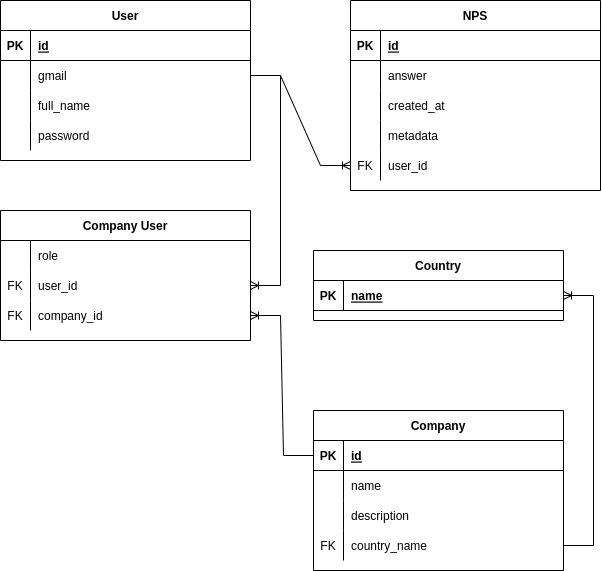

The diagram above was exported from draw.io. Its source (the exported page's mxGraphModel, read from the mxfile embedded in the PNG):
<mxGraphModel dx="2006" dy="805" grid="1" gridSize="10" guides="1" tooltips="1" connect="1" arrows="1" fold="1" page="1" pageScale="1" pageWidth="850" pageHeight="1100" math="0" shadow="0" extFonts="Permanent Marker^https://fonts.googleapis.com/css?family=Permanent+Marker">
  <root>
    <mxCell id="0" />
    <mxCell id="1" parent="0" />
    <mxCell id="C-vyLk0tnHw3VtMMgP7b-13" value="Company" style="shape=table;startSize=30;container=1;collapsible=1;childLayout=tableLayout;fixedRows=1;rowLines=0;fontStyle=1;align=center;resizeLast=1;" parent="1" vertex="1">
      <mxGeometry x="363" y="500" width="250" height="160" as="geometry" />
    </mxCell>
    <mxCell id="C-vyLk0tnHw3VtMMgP7b-14" value="" style="shape=partialRectangle;collapsible=0;dropTarget=0;pointerEvents=0;fillColor=none;points=[[0,0.5],[1,0.5]];portConstraint=eastwest;top=0;left=0;right=0;bottom=1;" parent="C-vyLk0tnHw3VtMMgP7b-13" vertex="1">
      <mxGeometry y="30" width="250" height="30" as="geometry" />
    </mxCell>
    <mxCell id="C-vyLk0tnHw3VtMMgP7b-15" value="PK" style="shape=partialRectangle;overflow=hidden;connectable=0;fillColor=none;top=0;left=0;bottom=0;right=0;fontStyle=1;" parent="C-vyLk0tnHw3VtMMgP7b-14" vertex="1">
      <mxGeometry width="30" height="30" as="geometry">
        <mxRectangle width="30" height="30" as="alternateBounds" />
      </mxGeometry>
    </mxCell>
    <mxCell id="C-vyLk0tnHw3VtMMgP7b-16" value="id" style="shape=partialRectangle;overflow=hidden;connectable=0;fillColor=none;top=0;left=0;bottom=0;right=0;align=left;spacingLeft=6;fontStyle=5;" parent="C-vyLk0tnHw3VtMMgP7b-14" vertex="1">
      <mxGeometry x="30" width="220" height="30" as="geometry">
        <mxRectangle width="220" height="30" as="alternateBounds" />
      </mxGeometry>
    </mxCell>
    <mxCell id="C-vyLk0tnHw3VtMMgP7b-17" value="" style="shape=partialRectangle;collapsible=0;dropTarget=0;pointerEvents=0;fillColor=none;points=[[0,0.5],[1,0.5]];portConstraint=eastwest;top=0;left=0;right=0;bottom=0;" parent="C-vyLk0tnHw3VtMMgP7b-13" vertex="1">
      <mxGeometry y="60" width="250" height="30" as="geometry" />
    </mxCell>
    <mxCell id="C-vyLk0tnHw3VtMMgP7b-18" value="" style="shape=partialRectangle;overflow=hidden;connectable=0;fillColor=none;top=0;left=0;bottom=0;right=0;" parent="C-vyLk0tnHw3VtMMgP7b-17" vertex="1">
      <mxGeometry width="30" height="30" as="geometry">
        <mxRectangle width="30" height="30" as="alternateBounds" />
      </mxGeometry>
    </mxCell>
    <mxCell id="C-vyLk0tnHw3VtMMgP7b-19" value="name" style="shape=partialRectangle;overflow=hidden;connectable=0;fillColor=none;top=0;left=0;bottom=0;right=0;align=left;spacingLeft=6;" parent="C-vyLk0tnHw3VtMMgP7b-17" vertex="1">
      <mxGeometry x="30" width="220" height="30" as="geometry">
        <mxRectangle width="220" height="30" as="alternateBounds" />
      </mxGeometry>
    </mxCell>
    <mxCell id="C-vyLk0tnHw3VtMMgP7b-20" value="" style="shape=partialRectangle;collapsible=0;dropTarget=0;pointerEvents=0;fillColor=none;points=[[0,0.5],[1,0.5]];portConstraint=eastwest;top=0;left=0;right=0;bottom=0;" parent="C-vyLk0tnHw3VtMMgP7b-13" vertex="1">
      <mxGeometry y="90" width="250" height="30" as="geometry" />
    </mxCell>
    <mxCell id="C-vyLk0tnHw3VtMMgP7b-21" value="" style="shape=partialRectangle;overflow=hidden;connectable=0;fillColor=none;top=0;left=0;bottom=0;right=0;" parent="C-vyLk0tnHw3VtMMgP7b-20" vertex="1">
      <mxGeometry width="30" height="30" as="geometry">
        <mxRectangle width="30" height="30" as="alternateBounds" />
      </mxGeometry>
    </mxCell>
    <mxCell id="C-vyLk0tnHw3VtMMgP7b-22" value="description" style="shape=partialRectangle;overflow=hidden;connectable=0;fillColor=none;top=0;left=0;bottom=0;right=0;align=left;spacingLeft=6;" parent="C-vyLk0tnHw3VtMMgP7b-20" vertex="1">
      <mxGeometry x="30" width="220" height="30" as="geometry">
        <mxRectangle width="220" height="30" as="alternateBounds" />
      </mxGeometry>
    </mxCell>
    <mxCell id="Pt-w5APoye1CB3L64DFK-45" style="shape=partialRectangle;collapsible=0;dropTarget=0;pointerEvents=0;fillColor=none;points=[[0,0.5],[1,0.5]];portConstraint=eastwest;top=0;left=0;right=0;bottom=0;" parent="C-vyLk0tnHw3VtMMgP7b-13" vertex="1">
      <mxGeometry y="120" width="250" height="30" as="geometry" />
    </mxCell>
    <mxCell id="Pt-w5APoye1CB3L64DFK-46" value="FK" style="shape=partialRectangle;overflow=hidden;connectable=0;fillColor=none;top=0;left=0;bottom=0;right=0;" parent="Pt-w5APoye1CB3L64DFK-45" vertex="1">
      <mxGeometry width="30" height="30" as="geometry">
        <mxRectangle width="30" height="30" as="alternateBounds" />
      </mxGeometry>
    </mxCell>
    <mxCell id="Pt-w5APoye1CB3L64DFK-47" value="country_name" style="shape=partialRectangle;overflow=hidden;connectable=0;fillColor=none;top=0;left=0;bottom=0;right=0;align=left;spacingLeft=6;" parent="Pt-w5APoye1CB3L64DFK-45" vertex="1">
      <mxGeometry x="30" width="220" height="30" as="geometry">
        <mxRectangle width="220" height="30" as="alternateBounds" />
      </mxGeometry>
    </mxCell>
    <mxCell id="C-vyLk0tnHw3VtMMgP7b-23" value="User" style="shape=table;startSize=30;container=1;collapsible=1;childLayout=tableLayout;fixedRows=1;rowLines=0;fontStyle=1;align=center;resizeLast=1;" parent="1" vertex="1">
      <mxGeometry x="50" y="90" width="250" height="160" as="geometry" />
    </mxCell>
    <mxCell id="C-vyLk0tnHw3VtMMgP7b-24" value="" style="shape=partialRectangle;collapsible=0;dropTarget=0;pointerEvents=0;fillColor=none;points=[[0,0.5],[1,0.5]];portConstraint=eastwest;top=0;left=0;right=0;bottom=1;" parent="C-vyLk0tnHw3VtMMgP7b-23" vertex="1">
      <mxGeometry y="30" width="250" height="30" as="geometry" />
    </mxCell>
    <mxCell id="C-vyLk0tnHw3VtMMgP7b-25" value="PK" style="shape=partialRectangle;overflow=hidden;connectable=0;fillColor=none;top=0;left=0;bottom=0;right=0;fontStyle=1;" parent="C-vyLk0tnHw3VtMMgP7b-24" vertex="1">
      <mxGeometry width="30" height="30" as="geometry">
        <mxRectangle width="30" height="30" as="alternateBounds" />
      </mxGeometry>
    </mxCell>
    <mxCell id="C-vyLk0tnHw3VtMMgP7b-26" value="id" style="shape=partialRectangle;overflow=hidden;connectable=0;fillColor=none;top=0;left=0;bottom=0;right=0;align=left;spacingLeft=6;fontStyle=5;" parent="C-vyLk0tnHw3VtMMgP7b-24" vertex="1">
      <mxGeometry x="30" width="220" height="30" as="geometry">
        <mxRectangle width="220" height="30" as="alternateBounds" />
      </mxGeometry>
    </mxCell>
    <mxCell id="C-vyLk0tnHw3VtMMgP7b-27" value="" style="shape=partialRectangle;collapsible=0;dropTarget=0;pointerEvents=0;fillColor=none;points=[[0,0.5],[1,0.5]];portConstraint=eastwest;top=0;left=0;right=0;bottom=0;" parent="C-vyLk0tnHw3VtMMgP7b-23" vertex="1">
      <mxGeometry y="60" width="250" height="30" as="geometry" />
    </mxCell>
    <mxCell id="C-vyLk0tnHw3VtMMgP7b-28" value="" style="shape=partialRectangle;overflow=hidden;connectable=0;fillColor=none;top=0;left=0;bottom=0;right=0;" parent="C-vyLk0tnHw3VtMMgP7b-27" vertex="1">
      <mxGeometry width="30" height="30" as="geometry">
        <mxRectangle width="30" height="30" as="alternateBounds" />
      </mxGeometry>
    </mxCell>
    <mxCell id="C-vyLk0tnHw3VtMMgP7b-29" value="gmail" style="shape=partialRectangle;overflow=hidden;connectable=0;fillColor=none;top=0;left=0;bottom=0;right=0;align=left;spacingLeft=6;" parent="C-vyLk0tnHw3VtMMgP7b-27" vertex="1">
      <mxGeometry x="30" width="220" height="30" as="geometry">
        <mxRectangle width="220" height="30" as="alternateBounds" />
      </mxGeometry>
    </mxCell>
    <mxCell id="Pt-w5APoye1CB3L64DFK-2" style="shape=partialRectangle;collapsible=0;dropTarget=0;pointerEvents=0;fillColor=none;points=[[0,0.5],[1,0.5]];portConstraint=eastwest;top=0;left=0;right=0;bottom=0;" parent="C-vyLk0tnHw3VtMMgP7b-23" vertex="1">
      <mxGeometry y="90" width="250" height="30" as="geometry" />
    </mxCell>
    <mxCell id="Pt-w5APoye1CB3L64DFK-3" style="shape=partialRectangle;overflow=hidden;connectable=0;fillColor=none;top=0;left=0;bottom=0;right=0;" parent="Pt-w5APoye1CB3L64DFK-2" vertex="1">
      <mxGeometry width="30" height="30" as="geometry">
        <mxRectangle width="30" height="30" as="alternateBounds" />
      </mxGeometry>
    </mxCell>
    <mxCell id="Pt-w5APoye1CB3L64DFK-4" value="full_name" style="shape=partialRectangle;overflow=hidden;connectable=0;fillColor=none;top=0;left=0;bottom=0;right=0;align=left;spacingLeft=6;" parent="Pt-w5APoye1CB3L64DFK-2" vertex="1">
      <mxGeometry x="30" width="220" height="30" as="geometry">
        <mxRectangle width="220" height="30" as="alternateBounds" />
      </mxGeometry>
    </mxCell>
    <mxCell id="Pt-w5APoye1CB3L64DFK-5" style="shape=partialRectangle;collapsible=0;dropTarget=0;pointerEvents=0;fillColor=none;points=[[0,0.5],[1,0.5]];portConstraint=eastwest;top=0;left=0;right=0;bottom=0;" parent="C-vyLk0tnHw3VtMMgP7b-23" vertex="1">
      <mxGeometry y="120" width="250" height="30" as="geometry" />
    </mxCell>
    <mxCell id="Pt-w5APoye1CB3L64DFK-6" style="shape=partialRectangle;overflow=hidden;connectable=0;fillColor=none;top=0;left=0;bottom=0;right=0;" parent="Pt-w5APoye1CB3L64DFK-5" vertex="1">
      <mxGeometry width="30" height="30" as="geometry">
        <mxRectangle width="30" height="30" as="alternateBounds" />
      </mxGeometry>
    </mxCell>
    <mxCell id="Pt-w5APoye1CB3L64DFK-7" value="password" style="shape=partialRectangle;overflow=hidden;connectable=0;fillColor=none;top=0;left=0;bottom=0;right=0;align=left;spacingLeft=6;" parent="Pt-w5APoye1CB3L64DFK-5" vertex="1">
      <mxGeometry x="30" width="220" height="30" as="geometry">
        <mxRectangle width="220" height="30" as="alternateBounds" />
      </mxGeometry>
    </mxCell>
    <mxCell id="Pt-w5APoye1CB3L64DFK-9" value="Company User" style="shape=table;startSize=30;container=1;collapsible=1;childLayout=tableLayout;fixedRows=1;rowLines=0;fontStyle=1;align=center;resizeLast=1;" parent="1" vertex="1">
      <mxGeometry x="50" y="300" width="250" height="130" as="geometry" />
    </mxCell>
    <mxCell id="Pt-w5APoye1CB3L64DFK-19" style="shape=partialRectangle;collapsible=0;dropTarget=0;pointerEvents=0;fillColor=none;points=[[0,0.5],[1,0.5]];portConstraint=eastwest;top=0;left=0;right=0;bottom=0;" parent="Pt-w5APoye1CB3L64DFK-9" vertex="1">
      <mxGeometry y="30" width="250" height="30" as="geometry" />
    </mxCell>
    <mxCell id="Pt-w5APoye1CB3L64DFK-20" style="shape=partialRectangle;overflow=hidden;connectable=0;fillColor=none;top=0;left=0;bottom=0;right=0;" parent="Pt-w5APoye1CB3L64DFK-19" vertex="1">
      <mxGeometry width="30" height="30" as="geometry">
        <mxRectangle width="30" height="30" as="alternateBounds" />
      </mxGeometry>
    </mxCell>
    <mxCell id="Pt-w5APoye1CB3L64DFK-21" value="role" style="shape=partialRectangle;overflow=hidden;connectable=0;fillColor=none;top=0;left=0;bottom=0;right=0;align=left;spacingLeft=6;" parent="Pt-w5APoye1CB3L64DFK-19" vertex="1">
      <mxGeometry x="30" width="220" height="30" as="geometry">
        <mxRectangle width="220" height="30" as="alternateBounds" />
      </mxGeometry>
    </mxCell>
    <mxCell id="Pt-w5APoye1CB3L64DFK-13" value="" style="shape=partialRectangle;collapsible=0;dropTarget=0;pointerEvents=0;fillColor=none;points=[[0,0.5],[1,0.5]];portConstraint=eastwest;top=0;left=0;right=0;bottom=0;" parent="Pt-w5APoye1CB3L64DFK-9" vertex="1">
      <mxGeometry y="60" width="250" height="30" as="geometry" />
    </mxCell>
    <mxCell id="Pt-w5APoye1CB3L64DFK-14" value="FK" style="shape=partialRectangle;overflow=hidden;connectable=0;fillColor=none;top=0;left=0;bottom=0;right=0;" parent="Pt-w5APoye1CB3L64DFK-13" vertex="1">
      <mxGeometry width="30" height="30" as="geometry">
        <mxRectangle width="30" height="30" as="alternateBounds" />
      </mxGeometry>
    </mxCell>
    <mxCell id="Pt-w5APoye1CB3L64DFK-15" value="user_id" style="shape=partialRectangle;overflow=hidden;connectable=0;fillColor=none;top=0;left=0;bottom=0;right=0;align=left;spacingLeft=6;" parent="Pt-w5APoye1CB3L64DFK-13" vertex="1">
      <mxGeometry x="30" width="220" height="30" as="geometry">
        <mxRectangle width="220" height="30" as="alternateBounds" />
      </mxGeometry>
    </mxCell>
    <mxCell id="Pt-w5APoye1CB3L64DFK-16" value="" style="shape=partialRectangle;collapsible=0;dropTarget=0;pointerEvents=0;fillColor=none;points=[[0,0.5],[1,0.5]];portConstraint=eastwest;top=0;left=0;right=0;bottom=0;" parent="Pt-w5APoye1CB3L64DFK-9" vertex="1">
      <mxGeometry y="90" width="250" height="30" as="geometry" />
    </mxCell>
    <mxCell id="Pt-w5APoye1CB3L64DFK-17" value="FK" style="shape=partialRectangle;overflow=hidden;connectable=0;fillColor=none;top=0;left=0;bottom=0;right=0;" parent="Pt-w5APoye1CB3L64DFK-16" vertex="1">
      <mxGeometry width="30" height="30" as="geometry">
        <mxRectangle width="30" height="30" as="alternateBounds" />
      </mxGeometry>
    </mxCell>
    <mxCell id="Pt-w5APoye1CB3L64DFK-18" value="company_id" style="shape=partialRectangle;overflow=hidden;connectable=0;fillColor=none;top=0;left=0;bottom=0;right=0;align=left;spacingLeft=6;" parent="Pt-w5APoye1CB3L64DFK-16" vertex="1">
      <mxGeometry x="30" width="220" height="30" as="geometry">
        <mxRectangle width="220" height="30" as="alternateBounds" />
      </mxGeometry>
    </mxCell>
    <mxCell id="Pt-w5APoye1CB3L64DFK-22" value="" style="edgeStyle=entityRelationEdgeStyle;fontSize=12;html=1;endArrow=ERoneToMany;rounded=0;exitX=0;exitY=0.5;exitDx=0;exitDy=0;entryX=1;entryY=0.5;entryDx=0;entryDy=0;" parent="1" source="C-vyLk0tnHw3VtMMgP7b-14" target="Pt-w5APoye1CB3L64DFK-16" edge="1">
      <mxGeometry width="100" height="100" relative="1" as="geometry">
        <mxPoint x="340" y="460" as="sourcePoint" />
        <mxPoint x="440" y="360" as="targetPoint" />
      </mxGeometry>
    </mxCell>
    <mxCell id="Pt-w5APoye1CB3L64DFK-24" value="" style="edgeStyle=entityRelationEdgeStyle;fontSize=12;html=1;endArrow=ERoneToMany;rounded=0;exitX=1;exitY=0.5;exitDx=0;exitDy=0;entryX=1;entryY=0.5;entryDx=0;entryDy=0;" parent="1" source="C-vyLk0tnHw3VtMMgP7b-27" target="Pt-w5APoye1CB3L64DFK-13" edge="1">
      <mxGeometry width="100" height="100" relative="1" as="geometry">
        <mxPoint x="300" y="324.9999999999998" as="sourcePoint" />
        <mxPoint x="440" y="360" as="targetPoint" />
      </mxGeometry>
    </mxCell>
    <mxCell id="Pt-w5APoye1CB3L64DFK-25" value="Country" style="shape=table;startSize=30;container=1;collapsible=1;childLayout=tableLayout;fixedRows=1;rowLines=0;fontStyle=1;align=center;resizeLast=1;" parent="1" vertex="1">
      <mxGeometry x="363" y="340" width="250" height="70" as="geometry" />
    </mxCell>
    <mxCell id="Pt-w5APoye1CB3L64DFK-26" value="" style="shape=partialRectangle;collapsible=0;dropTarget=0;pointerEvents=0;fillColor=none;points=[[0,0.5],[1,0.5]];portConstraint=eastwest;top=0;left=0;right=0;bottom=1;" parent="Pt-w5APoye1CB3L64DFK-25" vertex="1">
      <mxGeometry y="30" width="250" height="30" as="geometry" />
    </mxCell>
    <mxCell id="Pt-w5APoye1CB3L64DFK-27" value="PK" style="shape=partialRectangle;overflow=hidden;connectable=0;fillColor=none;top=0;left=0;bottom=0;right=0;fontStyle=1;" parent="Pt-w5APoye1CB3L64DFK-26" vertex="1">
      <mxGeometry width="30" height="30" as="geometry">
        <mxRectangle width="30" height="30" as="alternateBounds" />
      </mxGeometry>
    </mxCell>
    <mxCell id="Pt-w5APoye1CB3L64DFK-28" value="name" style="shape=partialRectangle;overflow=hidden;connectable=0;fillColor=none;top=0;left=0;bottom=0;right=0;align=left;spacingLeft=6;fontStyle=5;" parent="Pt-w5APoye1CB3L64DFK-26" vertex="1">
      <mxGeometry x="30" width="220" height="30" as="geometry">
        <mxRectangle width="220" height="30" as="alternateBounds" />
      </mxGeometry>
    </mxCell>
    <mxCell id="Pt-w5APoye1CB3L64DFK-35" value="NPS" style="shape=table;startSize=30;container=1;collapsible=1;childLayout=tableLayout;fixedRows=1;rowLines=0;fontStyle=1;align=center;resizeLast=1;" parent="1" vertex="1">
      <mxGeometry x="400" y="90" width="250" height="190" as="geometry" />
    </mxCell>
    <mxCell id="Pt-w5APoye1CB3L64DFK-36" value="" style="shape=partialRectangle;collapsible=0;dropTarget=0;pointerEvents=0;fillColor=none;points=[[0,0.5],[1,0.5]];portConstraint=eastwest;top=0;left=0;right=0;bottom=1;" parent="Pt-w5APoye1CB3L64DFK-35" vertex="1">
      <mxGeometry y="30" width="250" height="30" as="geometry" />
    </mxCell>
    <mxCell id="Pt-w5APoye1CB3L64DFK-37" value="PK" style="shape=partialRectangle;overflow=hidden;connectable=0;fillColor=none;top=0;left=0;bottom=0;right=0;fontStyle=1;" parent="Pt-w5APoye1CB3L64DFK-36" vertex="1">
      <mxGeometry width="30" height="30" as="geometry">
        <mxRectangle width="30" height="30" as="alternateBounds" />
      </mxGeometry>
    </mxCell>
    <mxCell id="Pt-w5APoye1CB3L64DFK-38" value="id" style="shape=partialRectangle;overflow=hidden;connectable=0;fillColor=none;top=0;left=0;bottom=0;right=0;align=left;spacingLeft=6;fontStyle=5;" parent="Pt-w5APoye1CB3L64DFK-36" vertex="1">
      <mxGeometry x="30" width="220" height="30" as="geometry">
        <mxRectangle width="220" height="30" as="alternateBounds" />
      </mxGeometry>
    </mxCell>
    <mxCell id="Pt-w5APoye1CB3L64DFK-39" value="" style="shape=partialRectangle;collapsible=0;dropTarget=0;pointerEvents=0;fillColor=none;points=[[0,0.5],[1,0.5]];portConstraint=eastwest;top=0;left=0;right=0;bottom=0;" parent="Pt-w5APoye1CB3L64DFK-35" vertex="1">
      <mxGeometry y="60" width="250" height="30" as="geometry" />
    </mxCell>
    <mxCell id="Pt-w5APoye1CB3L64DFK-40" value="" style="shape=partialRectangle;overflow=hidden;connectable=0;fillColor=none;top=0;left=0;bottom=0;right=0;" parent="Pt-w5APoye1CB3L64DFK-39" vertex="1">
      <mxGeometry width="30" height="30" as="geometry">
        <mxRectangle width="30" height="30" as="alternateBounds" />
      </mxGeometry>
    </mxCell>
    <mxCell id="Pt-w5APoye1CB3L64DFK-41" value="answer" style="shape=partialRectangle;overflow=hidden;connectable=0;fillColor=none;top=0;left=0;bottom=0;right=0;align=left;spacingLeft=6;" parent="Pt-w5APoye1CB3L64DFK-39" vertex="1">
      <mxGeometry x="30" width="220" height="30" as="geometry">
        <mxRectangle width="220" height="30" as="alternateBounds" />
      </mxGeometry>
    </mxCell>
    <mxCell id="Pt-w5APoye1CB3L64DFK-51" style="shape=partialRectangle;collapsible=0;dropTarget=0;pointerEvents=0;fillColor=none;points=[[0,0.5],[1,0.5]];portConstraint=eastwest;top=0;left=0;right=0;bottom=0;" parent="Pt-w5APoye1CB3L64DFK-35" vertex="1">
      <mxGeometry y="90" width="250" height="30" as="geometry" />
    </mxCell>
    <mxCell id="Pt-w5APoye1CB3L64DFK-52" style="shape=partialRectangle;overflow=hidden;connectable=0;fillColor=none;top=0;left=0;bottom=0;right=0;" parent="Pt-w5APoye1CB3L64DFK-51" vertex="1">
      <mxGeometry width="30" height="30" as="geometry">
        <mxRectangle width="30" height="30" as="alternateBounds" />
      </mxGeometry>
    </mxCell>
    <mxCell id="Pt-w5APoye1CB3L64DFK-53" value="created_at" style="shape=partialRectangle;overflow=hidden;connectable=0;fillColor=none;top=0;left=0;bottom=0;right=0;align=left;spacingLeft=6;" parent="Pt-w5APoye1CB3L64DFK-51" vertex="1">
      <mxGeometry x="30" width="220" height="30" as="geometry">
        <mxRectangle width="220" height="30" as="alternateBounds" />
      </mxGeometry>
    </mxCell>
    <mxCell id="dduG5hspaabXRSV9miE7-1" style="shape=partialRectangle;collapsible=0;dropTarget=0;pointerEvents=0;fillColor=none;points=[[0,0.5],[1,0.5]];portConstraint=eastwest;top=0;left=0;right=0;bottom=0;" vertex="1" parent="Pt-w5APoye1CB3L64DFK-35">
      <mxGeometry y="120" width="250" height="30" as="geometry" />
    </mxCell>
    <mxCell id="dduG5hspaabXRSV9miE7-2" style="shape=partialRectangle;overflow=hidden;connectable=0;fillColor=none;top=0;left=0;bottom=0;right=0;" vertex="1" parent="dduG5hspaabXRSV9miE7-1">
      <mxGeometry width="30" height="30" as="geometry">
        <mxRectangle width="30" height="30" as="alternateBounds" />
      </mxGeometry>
    </mxCell>
    <mxCell id="dduG5hspaabXRSV9miE7-3" value="metadata" style="shape=partialRectangle;overflow=hidden;connectable=0;fillColor=none;top=0;left=0;bottom=0;right=0;align=left;spacingLeft=6;" vertex="1" parent="dduG5hspaabXRSV9miE7-1">
      <mxGeometry x="30" width="220" height="30" as="geometry">
        <mxRectangle width="220" height="30" as="alternateBounds" />
      </mxGeometry>
    </mxCell>
    <mxCell id="Pt-w5APoye1CB3L64DFK-42" style="shape=partialRectangle;collapsible=0;dropTarget=0;pointerEvents=0;fillColor=none;points=[[0,0.5],[1,0.5]];portConstraint=eastwest;top=0;left=0;right=0;bottom=0;" parent="Pt-w5APoye1CB3L64DFK-35" vertex="1">
      <mxGeometry y="150" width="250" height="30" as="geometry" />
    </mxCell>
    <mxCell id="Pt-w5APoye1CB3L64DFK-43" value="FK" style="shape=partialRectangle;overflow=hidden;connectable=0;fillColor=none;top=0;left=0;bottom=0;right=0;" parent="Pt-w5APoye1CB3L64DFK-42" vertex="1">
      <mxGeometry width="30" height="30" as="geometry">
        <mxRectangle width="30" height="30" as="alternateBounds" />
      </mxGeometry>
    </mxCell>
    <mxCell id="Pt-w5APoye1CB3L64DFK-44" value="user_id" style="shape=partialRectangle;overflow=hidden;connectable=0;fillColor=none;top=0;left=0;bottom=0;right=0;align=left;spacingLeft=6;" parent="Pt-w5APoye1CB3L64DFK-42" vertex="1">
      <mxGeometry x="30" width="220" height="30" as="geometry">
        <mxRectangle width="220" height="30" as="alternateBounds" />
      </mxGeometry>
    </mxCell>
    <mxCell id="Pt-w5APoye1CB3L64DFK-49" value="" style="edgeStyle=entityRelationEdgeStyle;fontSize=12;html=1;endArrow=ERoneToMany;rounded=0;entryX=1;entryY=0.5;entryDx=0;entryDy=0;exitX=1;exitY=0.5;exitDx=0;exitDy=0;" parent="1" source="Pt-w5APoye1CB3L64DFK-45" target="Pt-w5APoye1CB3L64DFK-26" edge="1">
      <mxGeometry width="100" height="100" relative="1" as="geometry">
        <mxPoint x="620" y="460" as="sourcePoint" />
        <mxPoint x="720" y="360" as="targetPoint" />
      </mxGeometry>
    </mxCell>
    <mxCell id="Pt-w5APoye1CB3L64DFK-50" value="" style="edgeStyle=entityRelationEdgeStyle;fontSize=12;html=1;endArrow=ERoneToMany;rounded=0;exitX=1;exitY=0.5;exitDx=0;exitDy=0;entryX=0;entryY=0.5;entryDx=0;entryDy=0;" parent="1" source="C-vyLk0tnHw3VtMMgP7b-27" target="Pt-w5APoye1CB3L64DFK-42" edge="1">
      <mxGeometry width="100" height="100" relative="1" as="geometry">
        <mxPoint x="300" y="324.9999999999998" as="sourcePoint" />
        <mxPoint x="560" y="360" as="targetPoint" />
      </mxGeometry>
    </mxCell>
  </root>
</mxGraphModel>